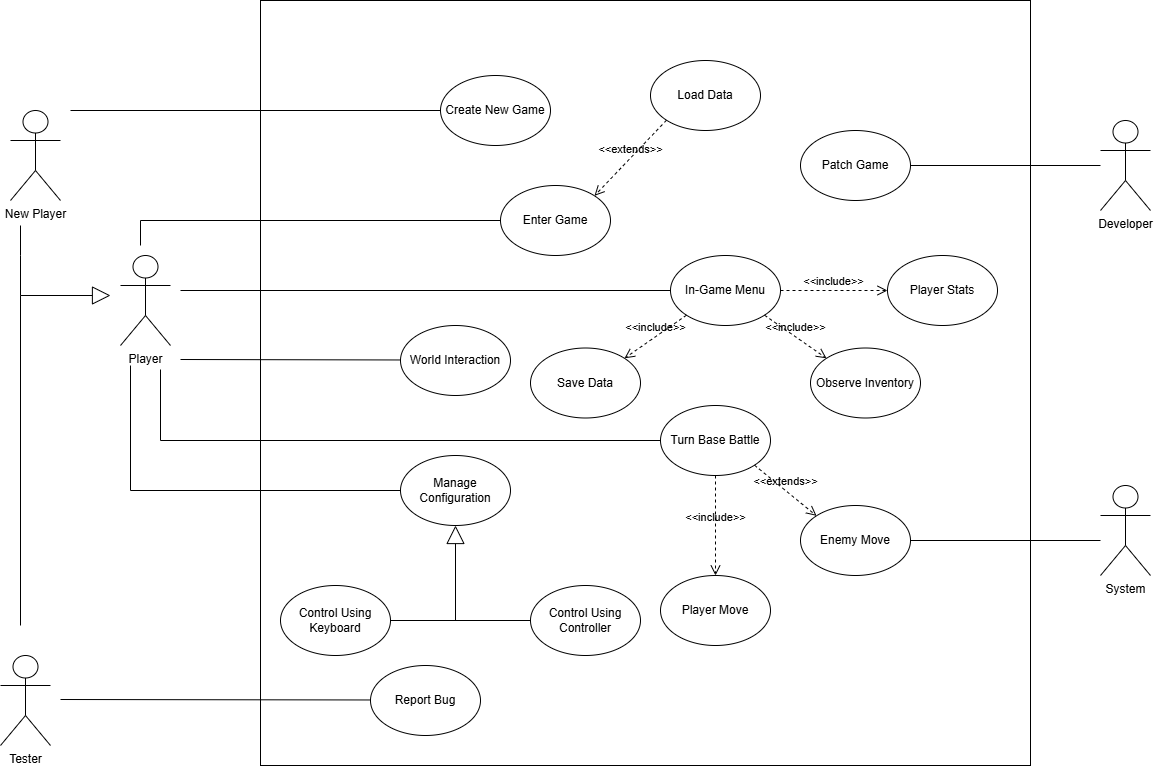

The diagram above was exported from draw.io. Its source (the exported page's mxGraphModel, read from the mxfile embedded in the PNG):
<mxGraphModel dx="2482" dy="891" grid="1" gridSize="10" guides="1" tooltips="1" connect="1" arrows="1" fold="1" page="1" pageScale="1" pageWidth="827" pageHeight="1169" math="0" shadow="0">
  <root>
    <mxCell id="0" />
    <mxCell id="1" parent="0" />
    <mxCell id="2" value="" style="rounded=0;whiteSpace=wrap;html=1;" vertex="1" parent="1">
      <mxGeometry x="200" y="165" width="770" height="765" as="geometry" />
    </mxCell>
    <mxCell id="3" value="Enter Game" style="ellipse;whiteSpace=wrap;html=1;" vertex="1" parent="1">
      <mxGeometry x="440" y="350" width="110" height="70" as="geometry" />
    </mxCell>
    <mxCell id="4" value="In-Game Menu" style="ellipse;whiteSpace=wrap;html=1;" vertex="1" parent="1">
      <mxGeometry x="610" y="420" width="110" height="70" as="geometry" />
    </mxCell>
    <mxCell id="5" value="Create New Game&lt;span style=&quot;color: rgba(0, 0, 0, 0); font-family: monospace; font-size: 0px; text-align: start; text-wrap-mode: nowrap;&quot;&gt;%3CmxGraphModel%3E%3Croot%3E%3CmxCell%20id%3D%220%22%2F%3E%3CmxCell%20id%3D%221%22%20parent%3D%220%22%2F%3E%3CmxCell%20id%3D%222%22%20value%3D%22Enter%20Game%22%20style%3D%22ellipse%3BwhiteSpace%3Dwrap%3Bhtml%3D1%3B%22%20vertex%3D%221%22%20parent%3D%221%22%3E%3CmxGeometry%20x%3D%22240%22%20y%3D%22190%22%20width%3D%22110%22%20height%3D%2270%22%20as%3D%22geometry%22%2F%3E%3C%2FmxCell%3E%3C%2Froot%3E%3C%2FmxGraphModel%3E&lt;/span&gt;" style="ellipse;whiteSpace=wrap;html=1;" vertex="1" parent="1">
      <mxGeometry x="380" y="240" width="110" height="70" as="geometry" />
    </mxCell>
    <mxCell id="6" value="Load Data" style="ellipse;whiteSpace=wrap;html=1;" vertex="1" parent="1">
      <mxGeometry x="590" y="225" width="110" height="70" as="geometry" />
    </mxCell>
    <mxCell id="7" value="Manage Configuration" style="ellipse;whiteSpace=wrap;html=1;" vertex="1" parent="1">
      <mxGeometry x="340" y="620" width="110" height="70" as="geometry" />
    </mxCell>
    <mxCell id="8" value="Control Using Controller" style="ellipse;whiteSpace=wrap;html=1;" vertex="1" parent="1">
      <mxGeometry x="470" y="750" width="110" height="70" as="geometry" />
    </mxCell>
    <mxCell id="9" value="Control Using Keyboard" style="ellipse;whiteSpace=wrap;html=1;" vertex="1" parent="1">
      <mxGeometry x="220" y="750" width="110" height="70" as="geometry" />
    </mxCell>
    <mxCell id="10" value="World Interaction" style="ellipse;whiteSpace=wrap;html=1;" vertex="1" parent="1">
      <mxGeometry x="340" y="490" width="110" height="70" as="geometry" />
    </mxCell>
    <mxCell id="11" value="Turn Base Battle" style="ellipse;whiteSpace=wrap;html=1;" vertex="1" parent="1">
      <mxGeometry x="600" y="570" width="110" height="70" as="geometry" />
    </mxCell>
    <mxCell id="12" value="Enemy Move" style="ellipse;whiteSpace=wrap;html=1;" vertex="1" parent="1">
      <mxGeometry x="740" y="670" width="110" height="70" as="geometry" />
    </mxCell>
    <mxCell id="13" value="Player Move" style="ellipse;whiteSpace=wrap;html=1;" vertex="1" parent="1">
      <mxGeometry x="600" y="740" width="110" height="70" as="geometry" />
    </mxCell>
    <mxCell id="14" value="Patch Game" style="ellipse;whiteSpace=wrap;html=1;" vertex="1" parent="1">
      <mxGeometry x="740" y="295" width="110" height="70" as="geometry" />
    </mxCell>
    <mxCell id="15" value="Save Data" style="ellipse;whiteSpace=wrap;html=1;" vertex="1" parent="1">
      <mxGeometry x="470" y="512.5" width="110" height="70" as="geometry" />
    </mxCell>
    <mxCell id="16" value="Observe Inventory" style="ellipse;whiteSpace=wrap;html=1;" vertex="1" parent="1">
      <mxGeometry x="750" y="512.5" width="110" height="70" as="geometry" />
    </mxCell>
    <mxCell id="17" value="Player Stats" style="ellipse;whiteSpace=wrap;html=1;" vertex="1" parent="1">
      <mxGeometry x="827" y="420" width="110" height="70" as="geometry" />
    </mxCell>
    <mxCell id="18" value="Player" style="shape=umlActor;verticalLabelPosition=bottom;verticalAlign=top;html=1;" vertex="1" parent="1">
      <mxGeometry x="60" y="420" width="50" height="90" as="geometry" />
    </mxCell>
    <mxCell id="19" value="Developer" style="shape=umlActor;verticalLabelPosition=bottom;verticalAlign=top;html=1;" vertex="1" parent="1">
      <mxGeometry x="1040" y="285" width="50" height="90" as="geometry" />
    </mxCell>
    <mxCell id="20" value="System" style="shape=umlActor;verticalLabelPosition=bottom;verticalAlign=top;html=1;" vertex="1" parent="1">
      <mxGeometry x="1040" y="650" width="50" height="90" as="geometry" />
    </mxCell>
    <mxCell id="21" value="&amp;lt;&amp;lt;extends&amp;gt;&amp;gt;" style="endArrow=open;startArrow=none;endFill=0;startFill=0;endSize=8;html=1;verticalAlign=bottom;dashed=1;labelBackgroundColor=none;rounded=0;exitX=0;exitY=1;exitDx=0;exitDy=0;entryX=1;entryY=0;entryDx=0;entryDy=0;" edge="1" source="6" target="3" parent="1">
      <mxGeometry width="160" relative="1" as="geometry">
        <mxPoint x="460" y="415" as="sourcePoint" />
        <mxPoint x="440" y="295" as="targetPoint" />
      </mxGeometry>
    </mxCell>
    <mxCell id="22" value="" style="endArrow=none;html=1;rounded=0;entryX=0;entryY=0.5;entryDx=0;entryDy=0;" edge="1" target="4" parent="1">
      <mxGeometry width="50" height="50" relative="1" as="geometry">
        <mxPoint x="120" y="455" as="sourcePoint" />
        <mxPoint x="350" y="454.38" as="targetPoint" />
      </mxGeometry>
    </mxCell>
    <mxCell id="23" value="Tester" style="shape=umlActor;verticalLabelPosition=bottom;verticalAlign=top;html=1;" vertex="1" parent="1">
      <mxGeometry x="-60" y="820" width="50" height="90" as="geometry" />
    </mxCell>
    <mxCell id="24" value="" style="endArrow=none;html=1;rounded=0;exitX=1;exitY=0.5;exitDx=0;exitDy=0;" edge="1" source="14" target="19" parent="1">
      <mxGeometry width="50" height="50" relative="1" as="geometry">
        <mxPoint x="120" y="464" as="sourcePoint" />
        <mxPoint x="620" y="465" as="targetPoint" />
      </mxGeometry>
    </mxCell>
    <mxCell id="25" value="&amp;lt;&amp;lt;include&amp;gt;&amp;gt;" style="endArrow=open;startArrow=none;endFill=0;startFill=0;endSize=8;html=1;verticalAlign=bottom;dashed=1;labelBackgroundColor=none;rounded=0;exitX=1;exitY=0;exitDx=0;exitDy=0;entryX=0;entryY=0.5;entryDx=0;entryDy=0;" edge="1" target="17" parent="1">
      <mxGeometry width="160" relative="1" as="geometry">
        <mxPoint x="720" y="455" as="sourcePoint" />
        <mxPoint x="822" y="390" as="targetPoint" />
      </mxGeometry>
    </mxCell>
    <mxCell id="26" value="&amp;lt;&amp;lt;include&amp;gt;&amp;gt;" style="endArrow=open;startArrow=none;endFill=0;startFill=0;endSize=8;html=1;verticalAlign=bottom;dashed=1;labelBackgroundColor=none;rounded=0;exitX=1;exitY=1;exitDx=0;exitDy=0;entryX=0;entryY=0;entryDx=0;entryDy=0;" edge="1" source="4" target="16" parent="1">
      <mxGeometry width="160" relative="1" as="geometry">
        <mxPoint x="710" y="480" as="sourcePoint" />
        <mxPoint x="817" y="480" as="targetPoint" />
      </mxGeometry>
    </mxCell>
    <mxCell id="27" value="&amp;lt;&amp;lt;include&amp;gt;&amp;gt;" style="endArrow=open;startArrow=none;endFill=0;startFill=0;endSize=8;html=1;verticalAlign=bottom;dashed=1;labelBackgroundColor=none;rounded=0;exitX=0;exitY=1;exitDx=0;exitDy=0;entryX=1;entryY=0;entryDx=0;entryDy=0;" edge="1" source="4" target="15" parent="1">
      <mxGeometry width="160" relative="1" as="geometry">
        <mxPoint x="714" y="490" as="sourcePoint" />
        <mxPoint x="776" y="570" as="targetPoint" />
      </mxGeometry>
    </mxCell>
    <mxCell id="28" value="" style="endArrow=none;html=1;rounded=0;exitX=1;exitY=0.5;exitDx=0;exitDy=0;" edge="1" source="12" parent="1">
      <mxGeometry width="50" height="50" relative="1" as="geometry">
        <mxPoint x="850" y="700" as="sourcePoint" />
        <mxPoint x="1040" y="705" as="targetPoint" />
      </mxGeometry>
    </mxCell>
    <mxCell id="29" value="Report Bug" style="ellipse;whiteSpace=wrap;html=1;" vertex="1" parent="1">
      <mxGeometry x="310" y="830" width="110" height="70" as="geometry" />
    </mxCell>
    <mxCell id="30" value="" style="endArrow=none;html=1;rounded=0;" edge="1" parent="1">
      <mxGeometry width="50" height="50" relative="1" as="geometry">
        <mxPoint y="864" as="sourcePoint" />
        <mxPoint x="310" y="864.47" as="targetPoint" />
      </mxGeometry>
    </mxCell>
    <mxCell id="31" value="" style="endArrow=none;html=1;rounded=0;" edge="1" parent="1">
      <mxGeometry width="50" height="50" relative="1" as="geometry">
        <mxPoint x="120" y="524" as="sourcePoint" />
        <mxPoint x="340" y="524.47" as="targetPoint" />
      </mxGeometry>
    </mxCell>
    <mxCell id="32" value="" style="endArrow=none;html=1;rounded=0;entryX=0;entryY=0.5;entryDx=0;entryDy=0;" edge="1" target="7" parent="1">
      <mxGeometry width="50" height="50" relative="1" as="geometry">
        <mxPoint x="70" y="530" as="sourcePoint" />
        <mxPoint x="350" y="634.94" as="targetPoint" />
        <Array as="points">
          <mxPoint x="70" y="655" />
        </Array>
      </mxGeometry>
    </mxCell>
    <mxCell id="33" value="" style="endArrow=none;html=1;rounded=0;entryX=0;entryY=0.5;entryDx=0;entryDy=0;" edge="1" target="11" parent="1">
      <mxGeometry width="50" height="50" relative="1" as="geometry">
        <mxPoint x="100" y="534" as="sourcePoint" />
        <mxPoint x="350" y="534.47" as="targetPoint" />
        <Array as="points">
          <mxPoint x="100" y="605" />
        </Array>
      </mxGeometry>
    </mxCell>
    <mxCell id="34" value="&amp;lt;&amp;lt;include&amp;gt;&amp;gt;" style="endArrow=open;startArrow=none;endFill=0;startFill=0;endSize=8;html=1;verticalAlign=bottom;dashed=1;labelBackgroundColor=none;rounded=0;exitX=0.5;exitY=1;exitDx=0;exitDy=0;" edge="1" source="11" target="13" parent="1">
      <mxGeometry width="160" relative="1" as="geometry">
        <mxPoint x="610" y="737.5" as="sourcePoint" />
        <mxPoint x="712" y="672.5" as="targetPoint" />
      </mxGeometry>
    </mxCell>
    <mxCell id="35" value="&amp;lt;&amp;lt;extends&amp;gt;&amp;gt;" style="endArrow=open;startArrow=none;endFill=0;startFill=0;endSize=8;html=1;verticalAlign=bottom;dashed=1;labelBackgroundColor=none;rounded=0;exitX=1;exitY=1;exitDx=0;exitDy=0;entryX=0;entryY=0;entryDx=0;entryDy=0;" edge="1" source="11" target="12" parent="1">
      <mxGeometry width="160" relative="1" as="geometry">
        <mxPoint x="414" y="690" as="sourcePoint" />
        <mxPoint x="465" y="740" as="targetPoint" />
      </mxGeometry>
    </mxCell>
    <mxCell id="36" value="" style="endArrow=block;endSize=16;endFill=0;html=1;rounded=0;entryX=0.5;entryY=1;entryDx=0;entryDy=0;exitX=1;exitY=0.5;exitDx=0;exitDy=0;" edge="1" source="9" target="7" parent="1">
      <mxGeometry width="160" relative="1" as="geometry">
        <mxPoint x="305" y="790" as="sourcePoint" />
        <mxPoint x="365" y="690" as="targetPoint" />
        <Array as="points">
          <mxPoint x="395" y="785" />
        </Array>
      </mxGeometry>
    </mxCell>
    <mxCell id="37" value="" style="endArrow=none;html=1;rounded=0;entryX=0;entryY=0.5;entryDx=0;entryDy=0;" edge="1" target="8" parent="1">
      <mxGeometry width="50" height="50" relative="1" as="geometry">
        <mxPoint x="390" y="785" as="sourcePoint" />
        <mxPoint x="460" y="750" as="targetPoint" />
      </mxGeometry>
    </mxCell>
    <mxCell id="38" value="" style="endArrow=block;endSize=16;endFill=0;html=1;rounded=0;" edge="1" parent="1">
      <mxGeometry width="160" relative="1" as="geometry">
        <mxPoint x="-40" y="790" as="sourcePoint" />
        <mxPoint x="50" y="460" as="targetPoint" />
        <Array as="points">
          <mxPoint x="-40" y="460" />
        </Array>
      </mxGeometry>
    </mxCell>
    <mxCell id="39" value="New Player" style="shape=umlActor;verticalLabelPosition=bottom;verticalAlign=top;html=1;" vertex="1" parent="1">
      <mxGeometry x="-50" y="275" width="50" height="90" as="geometry" />
    </mxCell>
    <mxCell id="40" value="" style="endArrow=none;html=1;rounded=0;" edge="1" parent="1">
      <mxGeometry width="50" height="50" relative="1" as="geometry">
        <mxPoint x="-40" y="460" as="sourcePoint" />
        <mxPoint x="-40" y="390" as="targetPoint" />
        <Array as="points">
          <mxPoint x="-40" y="460" />
          <mxPoint x="-40" y="420" />
        </Array>
      </mxGeometry>
    </mxCell>
    <mxCell id="41" value="" style="endArrow=none;html=1;rounded=0;entryX=0;entryY=0.5;entryDx=0;entryDy=0;" edge="1" target="3" parent="1">
      <mxGeometry width="50" height="50" relative="1" as="geometry">
        <mxPoint x="80" y="410" as="sourcePoint" />
        <mxPoint x="620" y="465" as="targetPoint" />
        <Array as="points">
          <mxPoint x="80" y="385" />
        </Array>
      </mxGeometry>
    </mxCell>
    <mxCell id="42" value="" style="endArrow=none;html=1;rounded=0;entryX=0;entryY=0.5;entryDx=0;entryDy=0;" edge="1" target="5" parent="1">
      <mxGeometry width="50" height="50" relative="1" as="geometry">
        <mxPoint x="10" y="275" as="sourcePoint" />
        <mxPoint x="330" y="270" as="targetPoint" />
      </mxGeometry>
    </mxCell>
  </root>
</mxGraphModel>